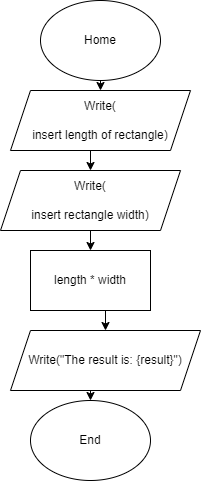

The diagram above was exported from draw.io. Its source (the exported page's mxGraphModel, read from the mxfile embedded in the PNG):
<mxGraphModel dx="1079" dy="451" grid="1" gridSize="10" guides="1" tooltips="1" connect="1" arrows="1" fold="1" page="1" pageScale="1" pageWidth="827" pageHeight="1169" math="0" shadow="0">
  <root>
    <mxCell id="0" />
    <mxCell id="1" parent="0" />
    <mxCell id="OrmmpmelcMNJOB0liOeR-6" style="edgeStyle=orthogonalEdgeStyle;rounded=0;orthogonalLoop=1;jettySize=auto;html=1;exitX=0.5;exitY=1;exitDx=0;exitDy=0;entryX=0.5;entryY=0;entryDx=0;entryDy=0;" edge="1" parent="1" source="y6bd-wXVAfTnNdLrK87G-1" target="F2cYSOKuUk3bBG4gmaRc-1">
      <mxGeometry relative="1" as="geometry" />
    </mxCell>
    <mxCell id="y6bd-wXVAfTnNdLrK87G-1" value="&lt;div&gt;Home&lt;/div&gt;" style="ellipse;whiteSpace=wrap;html=1;" parent="1" vertex="1">
      <mxGeometry x="110" y="660" width="120" height="80" as="geometry" />
    </mxCell>
    <mxCell id="y6bd-wXVAfTnNdLrK87G-2" value="End" style="ellipse;whiteSpace=wrap;html=1;" parent="1" vertex="1">
      <mxGeometry x="100" y="1060" width="120" height="80" as="geometry" />
    </mxCell>
    <mxCell id="iSsZlJqY51xQB1NquvRG-46" style="edgeStyle=orthogonalEdgeStyle;rounded=0;orthogonalLoop=1;jettySize=auto;html=1;exitX=0.5;exitY=1;exitDx=0;exitDy=0;entryX=0.5;entryY=0;entryDx=0;entryDy=0;" parent="1" edge="1">
      <mxGeometry relative="1" as="geometry">
        <mxPoint x="150" y="840" as="targetPoint" />
      </mxGeometry>
    </mxCell>
    <mxCell id="iSsZlJqY51xQB1NquvRG-48" style="edgeStyle=orthogonalEdgeStyle;rounded=0;orthogonalLoop=1;jettySize=auto;html=1;exitX=0.5;exitY=1;exitDx=0;exitDy=0;entryX=0.5;entryY=0;entryDx=0;entryDy=0;" parent="1" edge="1">
      <mxGeometry relative="1" as="geometry">
        <mxPoint x="150" y="900" as="targetPoint" />
      </mxGeometry>
    </mxCell>
    <mxCell id="iSsZlJqY51xQB1NquvRG-54" style="edgeStyle=orthogonalEdgeStyle;rounded=0;orthogonalLoop=1;jettySize=auto;html=1;exitX=0.5;exitY=1;exitDx=0;exitDy=0;entryX=0.5;entryY=0;entryDx=0;entryDy=0;" parent="1" source="iSsZlJqY51xQB1NquvRG-51" target="y6bd-wXVAfTnNdLrK87G-2" edge="1">
      <mxGeometry relative="1" as="geometry" />
    </mxCell>
    <mxCell id="iSsZlJqY51xQB1NquvRG-51" value="Write(&quot;The result is: {result}&quot;&lt;span style=&quot;background-color: initial; color: light-dark(rgb(0, 0, 0), rgb(255, 255, 255));&quot;&gt;)&lt;/span&gt;" style="shape=parallelogram;perimeter=parallelogramPerimeter;whiteSpace=wrap;html=1;fixedSize=1;" parent="1" vertex="1">
      <mxGeometry x="80" y="990" width="190" height="60" as="geometry" />
    </mxCell>
    <mxCell id="F2cYSOKuUk3bBG4gmaRc-4" style="edgeStyle=orthogonalEdgeStyle;rounded=0;orthogonalLoop=1;jettySize=auto;html=1;exitX=0.5;exitY=1;exitDx=0;exitDy=0;entryX=0.5;entryY=0;entryDx=0;entryDy=0;" parent="1" source="F2cYSOKuUk3bBG4gmaRc-1" edge="1">
      <mxGeometry relative="1" as="geometry">
        <mxPoint x="160" y="830" as="targetPoint" />
      </mxGeometry>
    </mxCell>
    <mxCell id="F2cYSOKuUk3bBG4gmaRc-1" value="Write(&lt;span style=&quot;background-color: initial;&quot;&gt;&lt;div style=&quot;&quot;&gt;&lt;br&gt;&lt;/div&gt;&lt;/span&gt;&lt;span style=&quot;background-color: initial;&quot;&gt;insert length of rectangle&lt;/span&gt;&lt;span style=&quot;background-color: initial; color: light-dark(rgb(0, 0, 0), rgb(255, 255, 255));&quot;&gt;)&lt;/span&gt;" style="shape=parallelogram;perimeter=parallelogramPerimeter;whiteSpace=wrap;html=1;fixedSize=1;" parent="1" vertex="1">
      <mxGeometry x="80" y="750" width="180" height="60" as="geometry" />
    </mxCell>
    <mxCell id="OrmmpmelcMNJOB0liOeR-4" style="edgeStyle=orthogonalEdgeStyle;rounded=0;orthogonalLoop=1;jettySize=auto;html=1;exitX=0.5;exitY=1;exitDx=0;exitDy=0;entryX=0.5;entryY=0;entryDx=0;entryDy=0;" edge="1" parent="1" source="OrmmpmelcMNJOB0liOeR-1" target="OrmmpmelcMNJOB0liOeR-3">
      <mxGeometry relative="1" as="geometry" />
    </mxCell>
    <mxCell id="OrmmpmelcMNJOB0liOeR-1" value="Write(&lt;div&gt;&lt;br&gt;&lt;span style=&quot;background-color: initial;&quot;&gt;insert rectangle width&lt;/span&gt;&lt;span style=&quot;background-color: initial; color: light-dark(rgb(0, 0, 0), rgb(255, 255, 255));&quot;&gt;)&lt;/span&gt;&lt;/div&gt;" style="shape=parallelogram;perimeter=parallelogramPerimeter;whiteSpace=wrap;html=1;fixedSize=1;" vertex="1" parent="1">
      <mxGeometry x="70" y="830" width="180" height="60" as="geometry" />
    </mxCell>
    <mxCell id="OrmmpmelcMNJOB0liOeR-5" style="edgeStyle=orthogonalEdgeStyle;rounded=0;orthogonalLoop=1;jettySize=auto;html=1;exitX=0.5;exitY=1;exitDx=0;exitDy=0;entryX=0.5;entryY=0;entryDx=0;entryDy=0;" edge="1" parent="1" source="OrmmpmelcMNJOB0liOeR-3" target="iSsZlJqY51xQB1NquvRG-51">
      <mxGeometry relative="1" as="geometry" />
    </mxCell>
    <mxCell id="OrmmpmelcMNJOB0liOeR-3" value="length * width" style="rounded=0;whiteSpace=wrap;html=1;" vertex="1" parent="1">
      <mxGeometry x="100" y="910" width="120" height="60" as="geometry" />
    </mxCell>
  </root>
</mxGraphModel>